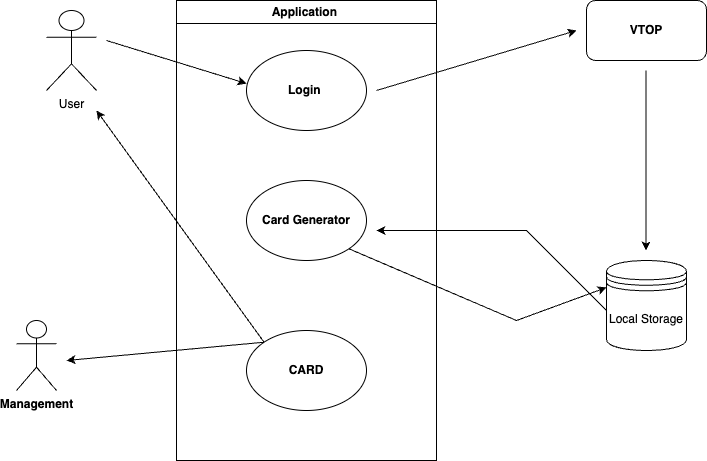

The diagram above was exported from draw.io. Its source (the exported page's mxGraphModel, read from the mxfile embedded in the PNG):
<mxGraphModel dx="1434" dy="877" grid="1" gridSize="10" guides="1" tooltips="1" connect="1" arrows="1" fold="1" page="1" pageScale="1" pageWidth="850" pageHeight="1100" math="0" shadow="0">
  <root>
    <mxCell id="0" />
    <mxCell id="1" parent="0" />
    <mxCell id="7X_H1BtvPSBB-5mMR138-1" value="User" style="shape=umlActor;verticalLabelPosition=bottom;verticalAlign=top;html=1;outlineConnect=0;" vertex="1" parent="1">
      <mxGeometry x="110" y="100" width="50" height="80" as="geometry" />
    </mxCell>
    <mxCell id="7X_H1BtvPSBB-5mMR138-6" value="Application&amp;nbsp;" style="swimlane;whiteSpace=wrap;html=1;" vertex="1" parent="1">
      <mxGeometry x="240" y="90" width="260" height="460" as="geometry" />
    </mxCell>
    <mxCell id="7X_H1BtvPSBB-5mMR138-7" value="&lt;b&gt;Login&amp;nbsp;&lt;/b&gt;" style="ellipse;whiteSpace=wrap;html=1;" vertex="1" parent="7X_H1BtvPSBB-5mMR138-6">
      <mxGeometry x="70" y="50" width="120" height="80" as="geometry" />
    </mxCell>
    <mxCell id="7X_H1BtvPSBB-5mMR138-8" value="&lt;b&gt;Card Generator&lt;/b&gt;" style="ellipse;whiteSpace=wrap;html=1;" vertex="1" parent="7X_H1BtvPSBB-5mMR138-6">
      <mxGeometry x="70" y="180" width="120" height="80" as="geometry" />
    </mxCell>
    <mxCell id="7X_H1BtvPSBB-5mMR138-9" value="&lt;b&gt;CARD&lt;/b&gt;" style="ellipse;whiteSpace=wrap;html=1;" vertex="1" parent="7X_H1BtvPSBB-5mMR138-6">
      <mxGeometry x="70" y="330" width="120" height="80" as="geometry" />
    </mxCell>
    <mxCell id="7X_H1BtvPSBB-5mMR138-15" value="" style="endArrow=classic;html=1;rounded=0;" edge="1" parent="7X_H1BtvPSBB-5mMR138-6">
      <mxGeometry width="50" height="50" relative="1" as="geometry">
        <mxPoint x="200" y="90" as="sourcePoint" />
        <mxPoint x="400" y="30" as="targetPoint" />
      </mxGeometry>
    </mxCell>
    <mxCell id="7X_H1BtvPSBB-5mMR138-10" value="&lt;b&gt;VTOP&lt;/b&gt;" style="rounded=1;whiteSpace=wrap;html=1;" vertex="1" parent="1">
      <mxGeometry x="650" y="90" width="120" height="60" as="geometry" />
    </mxCell>
    <mxCell id="7X_H1BtvPSBB-5mMR138-11" value="Local Storage" style="shape=datastore;whiteSpace=wrap;html=1;" vertex="1" parent="1">
      <mxGeometry x="670" y="350" width="80" height="90" as="geometry" />
    </mxCell>
    <mxCell id="7X_H1BtvPSBB-5mMR138-12" value="" style="endArrow=classic;html=1;rounded=0;entryX=0;entryY=0.413;entryDx=0;entryDy=0;entryPerimeter=0;" edge="1" parent="1" target="7X_H1BtvPSBB-5mMR138-7">
      <mxGeometry width="50" height="50" relative="1" as="geometry">
        <mxPoint x="170" y="130" as="sourcePoint" />
        <mxPoint x="230" y="110" as="targetPoint" />
      </mxGeometry>
    </mxCell>
    <mxCell id="7X_H1BtvPSBB-5mMR138-13" value="" style="endArrow=classic;html=1;rounded=0;" edge="1" parent="1">
      <mxGeometry width="50" height="50" relative="1" as="geometry">
        <mxPoint x="709.5" y="160" as="sourcePoint" />
        <mxPoint x="709.5" y="340" as="targetPoint" />
      </mxGeometry>
    </mxCell>
    <mxCell id="7X_H1BtvPSBB-5mMR138-14" value="" style="endArrow=classic;html=1;rounded=0;" edge="1" parent="1">
      <mxGeometry width="50" height="50" relative="1" as="geometry">
        <mxPoint x="670" y="400" as="sourcePoint" />
        <mxPoint x="440" y="320" as="targetPoint" />
        <Array as="points">
          <mxPoint x="590" y="320" />
        </Array>
      </mxGeometry>
    </mxCell>
    <mxCell id="7X_H1BtvPSBB-5mMR138-16" value="" style="endArrow=classic;html=1;rounded=0;entryX=0;entryY=0.3;entryDx=0;entryDy=0;exitX=1;exitY=1;exitDx=0;exitDy=0;" edge="1" parent="1" source="7X_H1BtvPSBB-5mMR138-8" target="7X_H1BtvPSBB-5mMR138-11">
      <mxGeometry width="50" height="50" relative="1" as="geometry">
        <mxPoint x="400" y="480" as="sourcePoint" />
        <mxPoint x="450" y="430" as="targetPoint" />
        <Array as="points">
          <mxPoint x="580" y="410" />
        </Array>
      </mxGeometry>
    </mxCell>
    <mxCell id="7X_H1BtvPSBB-5mMR138-17" value="" style="endArrow=classic;html=1;rounded=0;exitX=0;exitY=0;exitDx=0;exitDy=0;" edge="1" parent="1" source="7X_H1BtvPSBB-5mMR138-9">
      <mxGeometry width="50" height="50" relative="1" as="geometry">
        <mxPoint x="400" y="480" as="sourcePoint" />
        <mxPoint x="130" y="450" as="targetPoint" />
      </mxGeometry>
    </mxCell>
    <mxCell id="7X_H1BtvPSBB-5mMR138-18" value="" style="endArrow=classic;html=1;rounded=0;exitX=0;exitY=0;exitDx=0;exitDy=0;" edge="1" parent="1" source="7X_H1BtvPSBB-5mMR138-9">
      <mxGeometry width="50" height="50" relative="1" as="geometry">
        <mxPoint x="400" y="480" as="sourcePoint" />
        <mxPoint x="160" y="200" as="targetPoint" />
      </mxGeometry>
    </mxCell>
    <mxCell id="7X_H1BtvPSBB-5mMR138-19" value="&lt;b&gt;Management&lt;/b&gt;" style="shape=umlActor;verticalLabelPosition=bottom;verticalAlign=top;html=1;outlineConnect=0;" vertex="1" parent="1">
      <mxGeometry x="80" y="410" width="40" height="70" as="geometry" />
    </mxCell>
  </root>
</mxGraphModel>